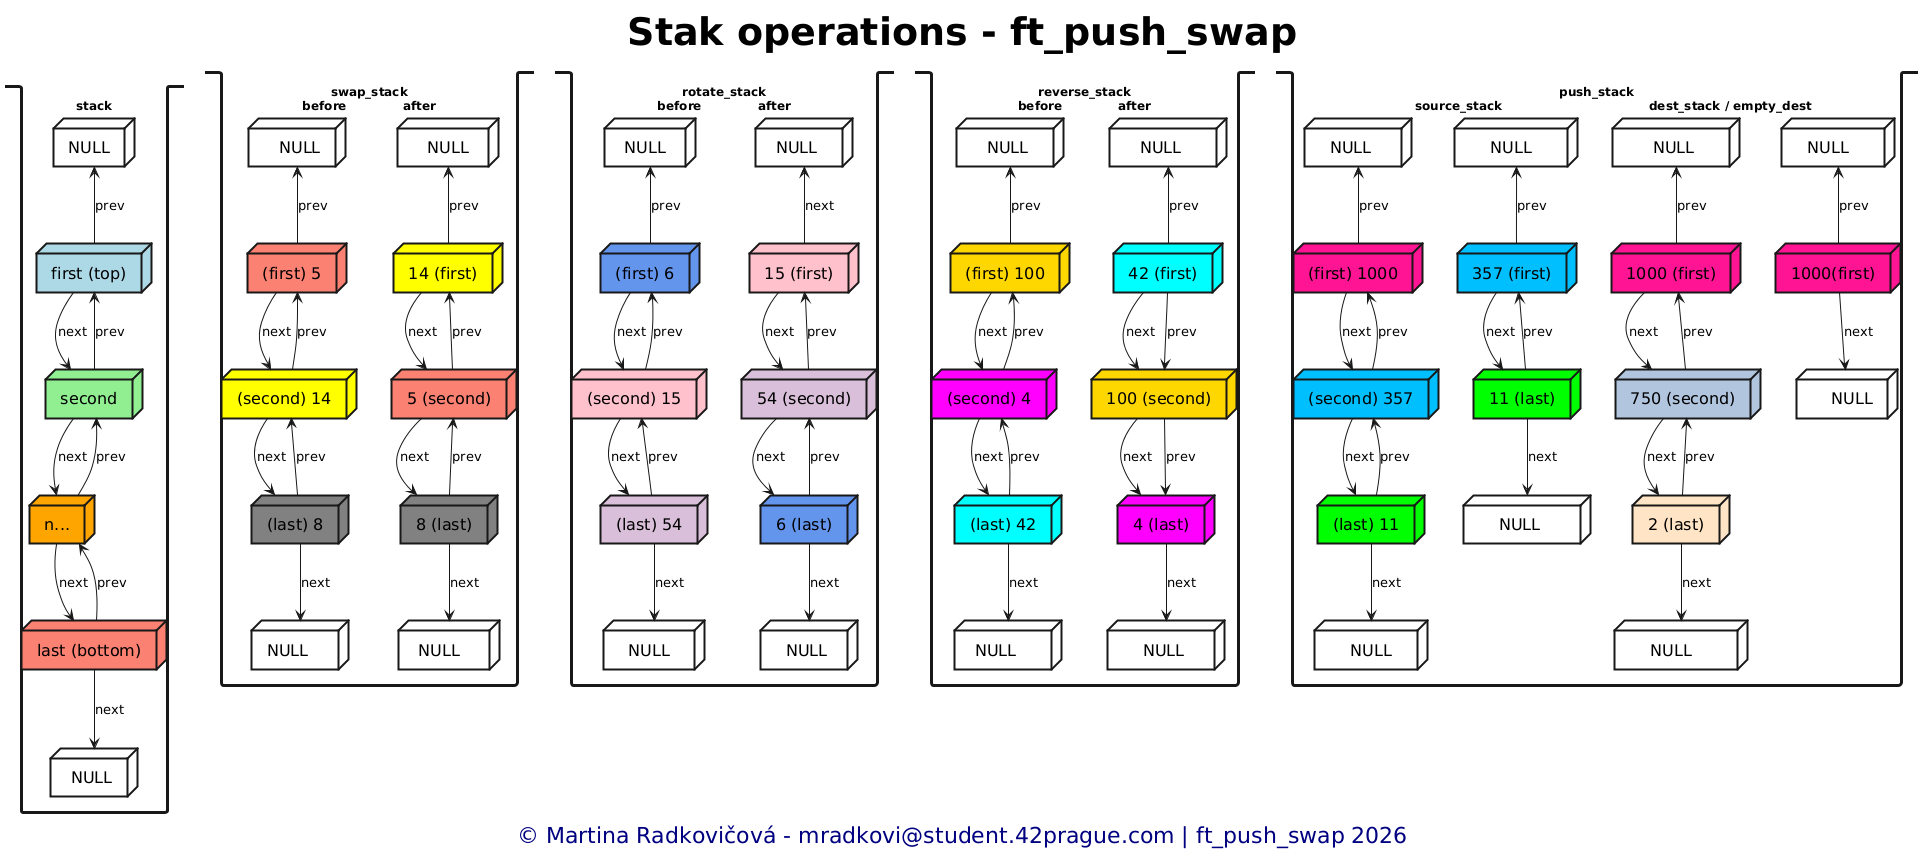

The diagram above was rendered by PlantUML. Its source (embedded in the PNG):
@startuml
caption © Martina Radkovičová - mradkovi@student.42prague.com | ft_push_swap 2026

skinparam {
stack {
BorderThickness 3
FontSize 12
}
node {
BorderThickness 2
FontSize 16
}
caption {
    FontSize = 22;
    FontColor Navy
}
title {
    FontSize = 38;
}
}

title Stak operations - ft_push_swap

stack stack {
node NULL #white
node "first (top)" #LightBlue
node second #LightGreen
node n... #Orange
node "last (bottom)" #salmon
node " NULL" #white
NULL <-- "first (top)" : prev
"first (top)" --> second : next
"first (top)" <-- second : prev
second --> n... : next
second <-- n... : prev
n... --> "last (bottom)" : next
n... <-- "last (bottom)" : prev
"last (bottom)" --> " NULL" : next
}

stack "swap_stack\nbefore\t\tafter" {
node "   NULL" #white
node "(first) 5" #salmon
node "(second) 14" #yellow
node "(last) 8" #grey
node "NULL   " #white
"   NULL" <-- "(first) 5" : prev
"(first) 5" --> "(second) 14" : next
"(first) 5" <-- "(second) 14" : prev
"(second) 14" --> "(last) 8" : next
"(second) 14" <-- "(last) 8" : prev
"(last) 8" --> "NULL   " : next

node "   NULL " #white
node "14 (first)" #yellow
node "5 (second)" #salmon
node "8 (last)" #grey
node " NULL   " #white
"   NULL " <-- "14 (first)" : prev
"14 (first)" --> "5 (second)": next
"5 (second)" --> "14 (first)" : prev 
"5 (second)" --> "8 (last)" : next
"5 (second)" <-- "8 (last)" : prev
"8 (last)" --> " NULL   " : next
}

stack "rotate_stack\nbefore\t\tafter" {
node "(first) 6" #CornFlowerBlue
node "(second) 15" #pink
node "(last) 54" #Thistle
node "  NULL  " #white
node " NULL " #white
" NULL " <-- "(first) 6" : prev
"(first) 6" --> "(second) 15" : next
"(first) 6" <-- "(second) 15" : prev
"(second) 15" --> "(last) 54" : next
"(second) 15" <-- "(last) 54" : prev
"(last) 54" --> "  NULL  " : next
node "15 (first)" #pink
node "54 (second)" #Thistle
node "6 (last)" #CornFlowerBlue
node " NULL  " #white
node "  NULL " #white
" NULL  " <-- "15 (first)" : next
"15 (first)" --> "54 (second)" : next
"54 (second)" --> "15 (first)" : prev
"54 (second)" --> "6 (last)" : next
"6 (last)" -->"  NULL " : next
"54 (second)" <-- "6 (last)" : prev
}

stack "reverse_stack\nbefore\t\tafter" {
node "(first) 100" #gold
node "(second) 4" #magenta
node "(last) 42" #Cyan
node "   NULL  " #white
node " NULL    " #white
"   NULL  " <-- "(first) 100" : prev
"(first) 100" --> "(second) 4" : next
"(first) 100" <-- "(second) 4" : prev
"(second) 4" --> "(last) 42" : next
"(second) 4" <-- "(last) 42" : prev
"(last) 42" --> " NULL    " : next
node "   NULL    " #white
node "4 (last)" #magenta
node "100 (second)" #gold
node "42 (first)" #cyan
node "    NULL   " #white

"   NULL    " <-- "42 (first)" : prev
"42 (first)" --> "100 (second)" : next
"42 (first)" --> "100 (second)" : prev
"100 (second)" --> "4 (last)" : next
"4 (last)" <-- "100 (second)" : prev
"4 (last)" -->"    NULL   " : next

}

stack "push_stack\n\tsource_stack\t\t\t\t\tdest_stack / empty_dest" {
node "  NULL   " #white
node "(first) 1000" #DeepPink
node "(second) 357" #DeepSkyBlue
node "(last) 11" #Lime
node "    NULL  " #white

"  NULL   " <-- "(first) 1000" :prev
"(first) 1000" --> "(second) 357":next
"(first) 1000" <-- "(second) 357":prev
"(second) 357" --> "(last) 11" :next
"(second) 357" <-- "(last) 11" :prev
"(last) 11" --> "    NULL  " :next

node "    NULL    " #white
node "357 (first)" #DeepSkyBlue
node "11 (last)" #Lime
node "    NULL     " #white
"    NULL    " <-- "357 (first)" :prev
"357 (first)" --> "11 (last)" : next
"11 (last)" --> "357 (first)" : prev
"11 (last)" --> "    NULL     " : next

node "     NULL    " #white
node "1000 (first)" #DeepPink
node "750 (second)" #LightSteelBlue
node "2 (last)" #Bisque
node "    NULL      " #white
"     NULL    " <-- "1000 (first)" :prev
"1000 (first)" --> "750 (second)" : next
"750 (second)" --> "1000 (first)" : prev
"750 (second)" --> "2 (last)" : next
"2 (last)" --> "750 (second)" : prev
"2 (last)" --> "    NULL      " : next

node "  NULL    " #white
node "1000(first)" #DeepPink
node "    NULL" #white
"  NULL    " <-- "1000(first)" :prev
"1000(first)" --> "    NULL" : next
}
@enduml